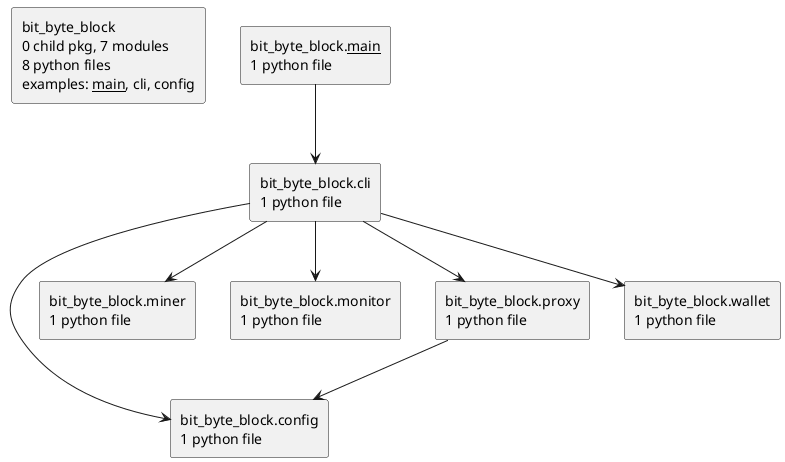

The diagram above was rendered by PlantUML. Its source (embedded in the PNG):
@startuml packages_checkout
set namespaceSeparator none
top to bottom direction
skinparam componentStyle rectangle
rectangle "bit_byte_block\n0 child pkg, 7 modules\n8 python files\nexamples: __main__, cli, config" as bit_byte_block
rectangle "bit_byte_block.__main__\n1 python file" as bit_byte_block.__main__
rectangle "bit_byte_block.cli\n1 python file" as bit_byte_block.cli
rectangle "bit_byte_block.config\n1 python file" as bit_byte_block.config
rectangle "bit_byte_block.miner\n1 python file" as bit_byte_block.miner
rectangle "bit_byte_block.monitor\n1 python file" as bit_byte_block.monitor
rectangle "bit_byte_block.proxy\n1 python file" as bit_byte_block.proxy
rectangle "bit_byte_block.wallet\n1 python file" as bit_byte_block.wallet
bit_byte_block.__main__ --> bit_byte_block.cli
bit_byte_block.cli --> bit_byte_block.config
bit_byte_block.cli --> bit_byte_block.miner
bit_byte_block.cli --> bit_byte_block.monitor
bit_byte_block.cli --> bit_byte_block.proxy
bit_byte_block.cli --> bit_byte_block.wallet
bit_byte_block.proxy --> bit_byte_block.config
@enduml